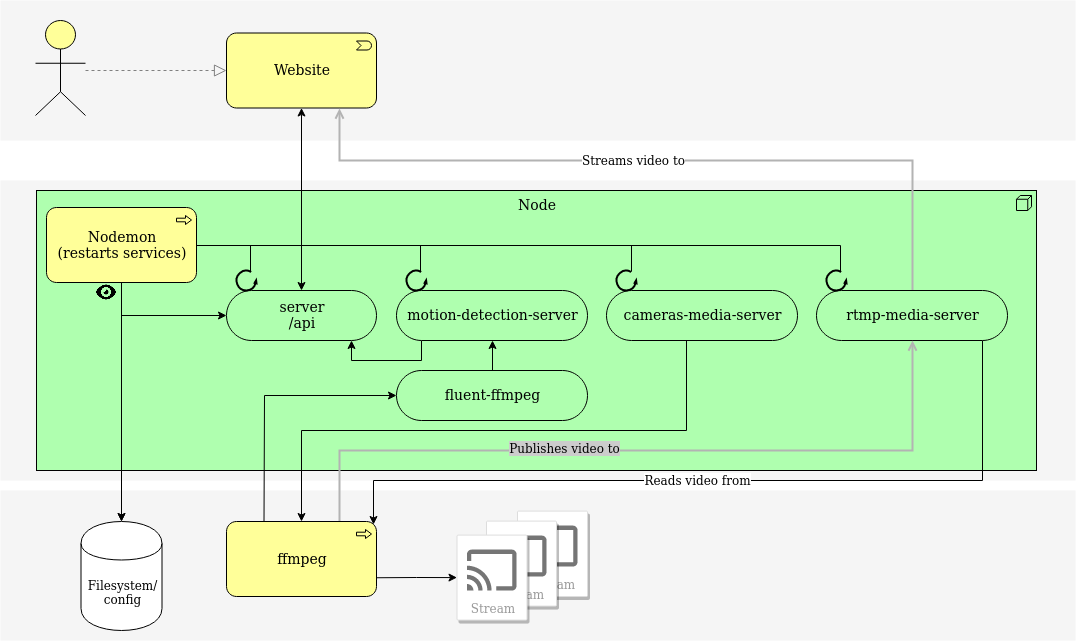

The diagram above was exported from draw.io. Its source (the exported page's mxGraphModel, read from the mxfile embedded in the PNG):
<mxGraphModel dx="1352" dy="781" grid="1" gridSize="10" guides="1" tooltips="1" connect="1" arrows="1" fold="1" page="1" pageScale="1" pageWidth="850" pageHeight="1100" math="0" shadow="0">
  <root>
    <mxCell id="0" />
    <mxCell id="1" parent="0" />
    <mxCell id="2" value="" style="whiteSpace=wrap;html=1;strokeColor=none;strokeWidth=1;fillColor=#f5f5f5;fontSize=14;" vertex="1" parent="1">
      <mxGeometry x="184" y="880" width="1075" height="150" as="geometry" />
    </mxCell>
    <mxCell id="3" value="" style="whiteSpace=wrap;html=1;strokeColor=none;strokeWidth=1;fillColor=#f5f5f5;fontSize=14;" vertex="1" parent="1">
      <mxGeometry x="184" y="570" width="1075" height="300" as="geometry" />
    </mxCell>
    <mxCell id="4" value="" style="whiteSpace=wrap;html=1;strokeColor=none;strokeWidth=1;fillColor=#f5f5f5;fontSize=14;" vertex="1" parent="1">
      <mxGeometry x="184" y="390" width="1075" height="140" as="geometry" />
    </mxCell>
    <mxCell id="5" value="Node" style="html=1;whiteSpace=wrap;fillColor=#AFFFAF;shape=mxgraph.archimate3.application;appType=node;archiType=square;fontSize=14;verticalAlign=top;" vertex="1" parent="1">
      <mxGeometry x="220" y="580" width="1000" height="280" as="geometry" />
    </mxCell>
    <mxCell id="6" style="edgeStyle=orthogonalEdgeStyle;rounded=0;orthogonalLoop=1;jettySize=auto;html=1;entryX=0.5;entryY=0;entryDx=0;entryDy=0;endArrow=classic;endFill=1;strokeColor=#000000;strokeWidth=1;startArrow=classic;startFill=1;" edge="1" source="7" target="28" parent="1">
      <mxGeometry relative="1" as="geometry" />
    </mxCell>
    <mxCell id="7" value="server&lt;br&gt;/api" style="html=1;whiteSpace=wrap;fillColor=#AFFFAF;shape=mxgraph.archimate3.service;fontSize=14;" vertex="1" parent="1">
      <mxGeometry x="410" y="680" width="150" height="50" as="geometry" />
    </mxCell>
    <mxCell id="8" style="edgeStyle=orthogonalEdgeStyle;rounded=0;orthogonalLoop=1;jettySize=auto;html=1;endArrow=classic;endFill=1;strokeColor=#000000;strokeWidth=1;" edge="1" source="9" target="32" parent="1">
      <mxGeometry relative="1" as="geometry">
        <Array as="points">
          <mxPoint x="870" y="820" />
          <mxPoint x="485" y="820" />
        </Array>
      </mxGeometry>
    </mxCell>
    <mxCell id="9" value="cameras-media-server" style="html=1;whiteSpace=wrap;fillColor=#AFFFAF;shape=mxgraph.archimate3.service;fontSize=14;" vertex="1" parent="1">
      <mxGeometry x="790" y="680" width="191" height="50" as="geometry" />
    </mxCell>
    <mxCell id="10" style="edgeStyle=orthogonalEdgeStyle;rounded=0;orthogonalLoop=1;jettySize=auto;html=1;exitX=0.5;exitY=1;exitDx=0;exitDy=0;exitPerimeter=0;entryX=0.5;entryY=0;entryDx=0;entryDy=0;entryPerimeter=0;endArrow=classic;endFill=1;strokeColor=#000000;strokeWidth=1;startArrow=classic;startFill=1;" edge="1" source="11" target="7" parent="1">
      <mxGeometry relative="1" as="geometry" />
    </mxCell>
    <mxCell id="11" value="Website" style="html=1;whiteSpace=wrap;fillColor=#ffff99;shape=mxgraph.archimate3.application;appType=event;archiType=rounded;fontSize=14;" vertex="1" parent="1">
      <mxGeometry x="410" y="422.5" width="150" height="75" as="geometry" />
    </mxCell>
    <mxCell id="12" style="edgeStyle=elbowEdgeStyle;rounded=1;elbow=vertical;html=1;dashed=1;startSize=10;endArrow=block;endFill=0;endSize=10;jettySize=auto;orthogonalLoop=1;strokeColor=#808080;fontSize=14;entryX=0;entryY=0.5;entryDx=0;entryDy=0;entryPerimeter=0;" edge="1" source="13" target="11" parent="1">
      <mxGeometry relative="1" as="geometry">
        <mxPoint x="346.5" y="458" as="targetPoint" />
      </mxGeometry>
    </mxCell>
    <mxCell id="13" value="" style="html=1;whiteSpace=wrap;fillColor=#ffff99;shape=mxgraph.archimate3.actor;fontSize=14;" vertex="1" parent="1">
      <mxGeometry x="219" y="410" width="50" height="95" as="geometry" />
    </mxCell>
    <mxCell id="14" style="edgeStyle=orthogonalEdgeStyle;rounded=0;orthogonalLoop=1;jettySize=auto;html=1;endArrow=none;endFill=0;strokeColor=#000000;strokeWidth=1;startArrow=classic;startFill=1;" edge="1" source="16" target="40" parent="1">
      <mxGeometry relative="1" as="geometry" />
    </mxCell>
    <mxCell id="15" style="edgeStyle=orthogonalEdgeStyle;rounded=0;orthogonalLoop=1;jettySize=auto;html=1;exitX=0;exitY=0;exitDx=25;exitDy=50;exitPerimeter=0;entryX=0;entryY=0;entryDx=125;entryDy=50;entryPerimeter=0;startArrow=none;startFill=0;endArrow=classic;endFill=1;strokeColor=#000000;strokeWidth=1;" edge="1" source="16" target="7" parent="1">
      <mxGeometry relative="1" as="geometry">
        <Array as="points">
          <mxPoint x="605" y="750" />
          <mxPoint x="535" y="750" />
        </Array>
      </mxGeometry>
    </mxCell>
    <mxCell id="16" value="motion-detection-server" style="html=1;whiteSpace=wrap;fillColor=#AFFFAF;shape=mxgraph.archimate3.service;fontSize=14;" vertex="1" parent="1">
      <mxGeometry x="580" y="680" width="191" height="50" as="geometry" />
    </mxCell>
    <mxCell id="17" style="edgeStyle=orthogonalEdgeStyle;rounded=0;orthogonalLoop=1;jettySize=auto;html=1;entryX=1;entryY=0;entryDx=-2.9;entryDy=2.9;entryPerimeter=0;endArrow=classic;endFill=1;strokeColor=#000000;strokeWidth=1;exitX=0;exitY=0;exitDx=166;exitDy=50;exitPerimeter=0;" edge="1" source="21" target="32" parent="1">
      <mxGeometry relative="1" as="geometry">
        <Array as="points">
          <mxPoint x="1166" y="870" />
          <mxPoint x="557" y="870" />
        </Array>
      </mxGeometry>
    </mxCell>
    <mxCell id="18" value="&lt;div&gt;Reads video from&lt;/div&gt;" style="text;html=1;align=center;verticalAlign=middle;resizable=0;points=[];labelBackgroundColor=#ffffff;" vertex="1" connectable="0" parent="17">
      <mxGeometry x="0.0751" y="-1" relative="1" as="geometry">
        <mxPoint as="offset" />
      </mxGeometry>
    </mxCell>
    <mxCell id="19" style="edgeStyle=orthogonalEdgeStyle;rounded=0;orthogonalLoop=1;jettySize=auto;html=1;entryX=0.75;entryY=1;entryDx=0;entryDy=0;entryPerimeter=0;endArrow=open;endFill=0;strokeColor=#B3B3B3;strokeWidth=2;" edge="1" source="21" target="11" parent="1">
      <mxGeometry relative="1" as="geometry">
        <Array as="points">
          <mxPoint x="1096" y="550" />
          <mxPoint x="523" y="550" />
        </Array>
      </mxGeometry>
    </mxCell>
    <mxCell id="20" value="Streams video to" style="text;html=1;align=center;verticalAlign=middle;resizable=0;points=[];labelBackgroundColor=#ffffff;" vertex="1" connectable="0" parent="19">
      <mxGeometry x="0.0872" y="-1" relative="1" as="geometry">
        <mxPoint as="offset" />
      </mxGeometry>
    </mxCell>
    <mxCell id="21" value="rtmp-media-server" style="html=1;whiteSpace=wrap;fillColor=#AFFFAF;shape=mxgraph.archimate3.service;fontSize=14;" vertex="1" parent="1">
      <mxGeometry x="1000" y="680" width="191" height="50" as="geometry" />
    </mxCell>
    <mxCell id="22" style="edgeStyle=orthogonalEdgeStyle;rounded=0;orthogonalLoop=1;jettySize=auto;html=1;exitX=0.5;exitY=1;exitDx=0;exitDy=0;exitPerimeter=0;entryX=0.5;entryY=0;entryDx=0;entryDy=0;" edge="1" source="27" target="28" parent="1">
      <mxGeometry relative="1" as="geometry" />
    </mxCell>
    <mxCell id="23" style="edgeStyle=orthogonalEdgeStyle;rounded=0;orthogonalLoop=1;jettySize=auto;html=1;exitX=1;exitY=0.5;exitDx=0;exitDy=0;exitPerimeter=0;entryX=0.719;entryY=0.051;entryDx=0;entryDy=0;endArrow=none;endFill=0;entryPerimeter=0;" edge="1" source="27" target="42" parent="1">
      <mxGeometry relative="1" as="geometry">
        <mxPoint x="630" y="760" as="targetPoint" />
        <Array as="points">
          <mxPoint x="604" y="635" />
        </Array>
      </mxGeometry>
    </mxCell>
    <mxCell id="24" style="edgeStyle=orthogonalEdgeStyle;rounded=0;orthogonalLoop=1;jettySize=auto;html=1;entryX=0.73;entryY=0.063;entryDx=0;entryDy=0;endArrow=none;endFill=0;entryPerimeter=0;" edge="1" source="27" target="43" parent="1">
      <mxGeometry relative="1" as="geometry">
        <mxPoint x="840" y="760" as="targetPoint" />
        <Array as="points">
          <mxPoint x="590" y="635" />
          <mxPoint x="815" y="635" />
        </Array>
      </mxGeometry>
    </mxCell>
    <mxCell id="25" style="edgeStyle=orthogonalEdgeStyle;rounded=0;orthogonalLoop=1;jettySize=auto;html=1;entryX=0.719;entryY=0.04;entryDx=0;entryDy=0;endArrow=none;endFill=0;entryPerimeter=0;" edge="1" source="27" target="44" parent="1">
      <mxGeometry relative="1" as="geometry">
        <mxPoint x="1050" y="740" as="targetPoint" />
        <Array as="points">
          <mxPoint x="1024" y="635" />
        </Array>
      </mxGeometry>
    </mxCell>
    <mxCell id="26" style="edgeStyle=orthogonalEdgeStyle;rounded=0;orthogonalLoop=1;jettySize=auto;html=1;endArrow=none;endFill=0;strokeColor=#000000;strokeWidth=1;entryX=0.719;entryY=0.063;entryDx=0;entryDy=0;entryPerimeter=0;" edge="1" source="27" target="41" parent="1">
      <mxGeometry relative="1" as="geometry">
        <mxPoint x="434" y="660" as="targetPoint" />
        <Array as="points">
          <mxPoint x="434" y="635" />
        </Array>
      </mxGeometry>
    </mxCell>
    <mxCell id="27" value="&lt;div&gt;Nodemon&lt;/div&gt;&lt;div&gt;(restarts services)&lt;br&gt;&lt;/div&gt;" style="html=1;whiteSpace=wrap;fillColor=#ffff99;shape=mxgraph.archimate3.application;appType=proc;archiType=rounded;fontSize=14;" vertex="1" parent="1">
      <mxGeometry x="230" y="597" width="150" height="75" as="geometry" />
    </mxCell>
    <mxCell id="28" value="&lt;div&gt;Filesystem/&lt;/div&gt;&lt;div&gt;config&lt;br&gt;&lt;/div&gt;" style="shape=cylinder;whiteSpace=wrap;html=1;boundedLbl=1;backgroundOutline=1;" vertex="1" parent="1">
      <mxGeometry x="264.5" y="911" width="81" height="109" as="geometry" />
    </mxCell>
    <mxCell id="29" style="edgeStyle=orthogonalEdgeStyle;rounded=0;orthogonalLoop=1;jettySize=auto;html=1;entryX=0;entryY=0.5;entryDx=0;entryDy=0;exitX=1;exitY=0.75;exitDx=0;exitDy=0;exitPerimeter=0;" edge="1" source="32" target="37" parent="1">
      <mxGeometry relative="1" as="geometry" />
    </mxCell>
    <mxCell id="30" style="edgeStyle=orthogonalEdgeStyle;rounded=0;orthogonalLoop=1;jettySize=auto;html=1;exitX=0.75;exitY=0;exitDx=0;exitDy=0;exitPerimeter=0;entryX=0.5;entryY=1;entryDx=0;entryDy=0;entryPerimeter=0;endArrow=open;endFill=0;strokeColor=#B3B3B3;strokeWidth=2;" edge="1" source="32" target="21" parent="1">
      <mxGeometry relative="1" as="geometry">
        <Array as="points">
          <mxPoint x="523" y="840" />
          <mxPoint x="1096" y="840" />
        </Array>
      </mxGeometry>
    </mxCell>
    <mxCell id="31" value="Publishes video to" style="text;html=1;align=center;verticalAlign=middle;resizable=0;points=[];labelBackgroundColor=#CCCCCC;" vertex="1" connectable="0" parent="30">
      <mxGeometry x="-0.2169" y="3" relative="1" as="geometry">
        <mxPoint as="offset" />
      </mxGeometry>
    </mxCell>
    <mxCell id="32" value="ffmpeg" style="html=1;whiteSpace=wrap;fillColor=#ffff99;shape=mxgraph.archimate3.application;appType=proc;archiType=rounded;fontSize=14;" vertex="1" parent="1">
      <mxGeometry x="410" y="911.0000000000001" width="150" height="75" as="geometry" />
    </mxCell>
    <mxCell id="33" value="Stream" style="strokeColor=#dddddd;shadow=1;strokeWidth=1;rounded=1;absoluteArcSize=1;arcSize=2;labelPosition=center;verticalLabelPosition=middle;align=center;verticalAlign=bottom;spacingLeft=0;fontColor=#999999;fontSize=12;whiteSpace=wrap;spacingBottom=2;" vertex="1" parent="1">
      <mxGeometry x="701" y="900.59" width="70" height="85.41" as="geometry" />
    </mxCell>
    <mxCell id="34" value="" style="dashed=0;connectable=0;html=1;fillColor=#757575;strokeColor=none;shape=mxgraph.gcp2.stream;part=1;" vertex="1" parent="33">
      <mxGeometry x="0.5" width="50" height="41" relative="1" as="geometry">
        <mxPoint x="-25" y="14.5" as="offset" />
      </mxGeometry>
    </mxCell>
    <mxCell id="35" value="Stream" style="strokeColor=#dddddd;shadow=1;strokeWidth=1;rounded=1;absoluteArcSize=1;arcSize=2;labelPosition=center;verticalLabelPosition=middle;align=center;verticalAlign=bottom;spacingLeft=0;fontColor=#999999;fontSize=12;whiteSpace=wrap;spacingBottom=2;" vertex="1" parent="1">
      <mxGeometry x="670" y="910.59" width="70" height="85" as="geometry" />
    </mxCell>
    <mxCell id="36" value="" style="dashed=0;connectable=0;html=1;fillColor=#757575;strokeColor=none;shape=mxgraph.gcp2.stream;part=1;" vertex="1" parent="35">
      <mxGeometry x="0.5" width="50" height="41" relative="1" as="geometry">
        <mxPoint x="-25" y="14.5" as="offset" />
      </mxGeometry>
    </mxCell>
    <mxCell id="37" value="Stream" style="strokeColor=#dddddd;shadow=1;strokeWidth=1;rounded=1;absoluteArcSize=1;arcSize=2;labelPosition=center;verticalLabelPosition=middle;align=center;verticalAlign=bottom;spacingLeft=0;fontColor=#999999;fontSize=12;whiteSpace=wrap;spacingBottom=2;" vertex="1" parent="1">
      <mxGeometry x="640.5" y="924.59" width="70" height="85" as="geometry" />
    </mxCell>
    <mxCell id="38" value="" style="dashed=0;connectable=0;html=1;fillColor=#757575;strokeColor=none;shape=mxgraph.gcp2.stream;part=1;" vertex="1" parent="37">
      <mxGeometry x="0.5" width="49.5" height="41" relative="1" as="geometry">
        <mxPoint x="-25" y="14.5" as="offset" />
      </mxGeometry>
    </mxCell>
    <mxCell id="39" style="edgeStyle=orthogonalEdgeStyle;rounded=0;orthogonalLoop=1;jettySize=auto;html=1;entryX=0.25;entryY=0;entryDx=0;entryDy=0;entryPerimeter=0;startArrow=classic;startFill=1;endArrow=none;endFill=0;strokeColor=#000000;strokeWidth=1;" edge="1" source="40" target="32" parent="1">
      <mxGeometry relative="1" as="geometry" />
    </mxCell>
    <mxCell id="40" value="fluent-ffmpeg" style="html=1;whiteSpace=wrap;fillColor=#AFFFAF;shape=mxgraph.archimate3.service;fontSize=14;" vertex="1" parent="1">
      <mxGeometry x="580" y="760" width="191" height="50" as="geometry" />
    </mxCell>
    <mxCell id="41" value="" style="verticalLabelPosition=bottom;html=1;verticalAlign=top;strokeWidth=2;shape=mxgraph.lean_mapping.physical_pull;pointerEvents=1;labelBackgroundColor=#CCCCCC;" vertex="1" parent="1">
      <mxGeometry x="420" y="660" width="20" height="20" as="geometry" />
    </mxCell>
    <mxCell id="42" value="" style="verticalLabelPosition=bottom;html=1;verticalAlign=top;strokeWidth=2;shape=mxgraph.lean_mapping.physical_pull;pointerEvents=1;labelBackgroundColor=#CCCCCC;" vertex="1" parent="1">
      <mxGeometry x="590" y="660" width="20" height="20" as="geometry" />
    </mxCell>
    <mxCell id="43" value="" style="verticalLabelPosition=bottom;html=1;verticalAlign=top;strokeWidth=2;shape=mxgraph.lean_mapping.physical_pull;pointerEvents=1;labelBackgroundColor=#CCCCCC;" vertex="1" parent="1">
      <mxGeometry x="800" y="660" width="20" height="20" as="geometry" />
    </mxCell>
    <mxCell id="44" value="" style="verticalLabelPosition=bottom;html=1;verticalAlign=top;strokeWidth=2;shape=mxgraph.lean_mapping.physical_pull;pointerEvents=1;labelBackgroundColor=#CCCCCC;" vertex="1" parent="1">
      <mxGeometry x="1010" y="660" width="20" height="20" as="geometry" />
    </mxCell>
    <mxCell id="45" value="" style="shape=image;html=1;verticalAlign=top;verticalLabelPosition=bottom;labelBackgroundColor=#ffffff;imageAspect=0;aspect=fixed;image=https://cdn4.iconfinder.com/data/icons/pictype-free-vector-icons/16/view-128.png" vertex="1" parent="1">
      <mxGeometry x="280" y="672" width="20" height="20" as="geometry" />
    </mxCell>
  </root>
</mxGraphModel>